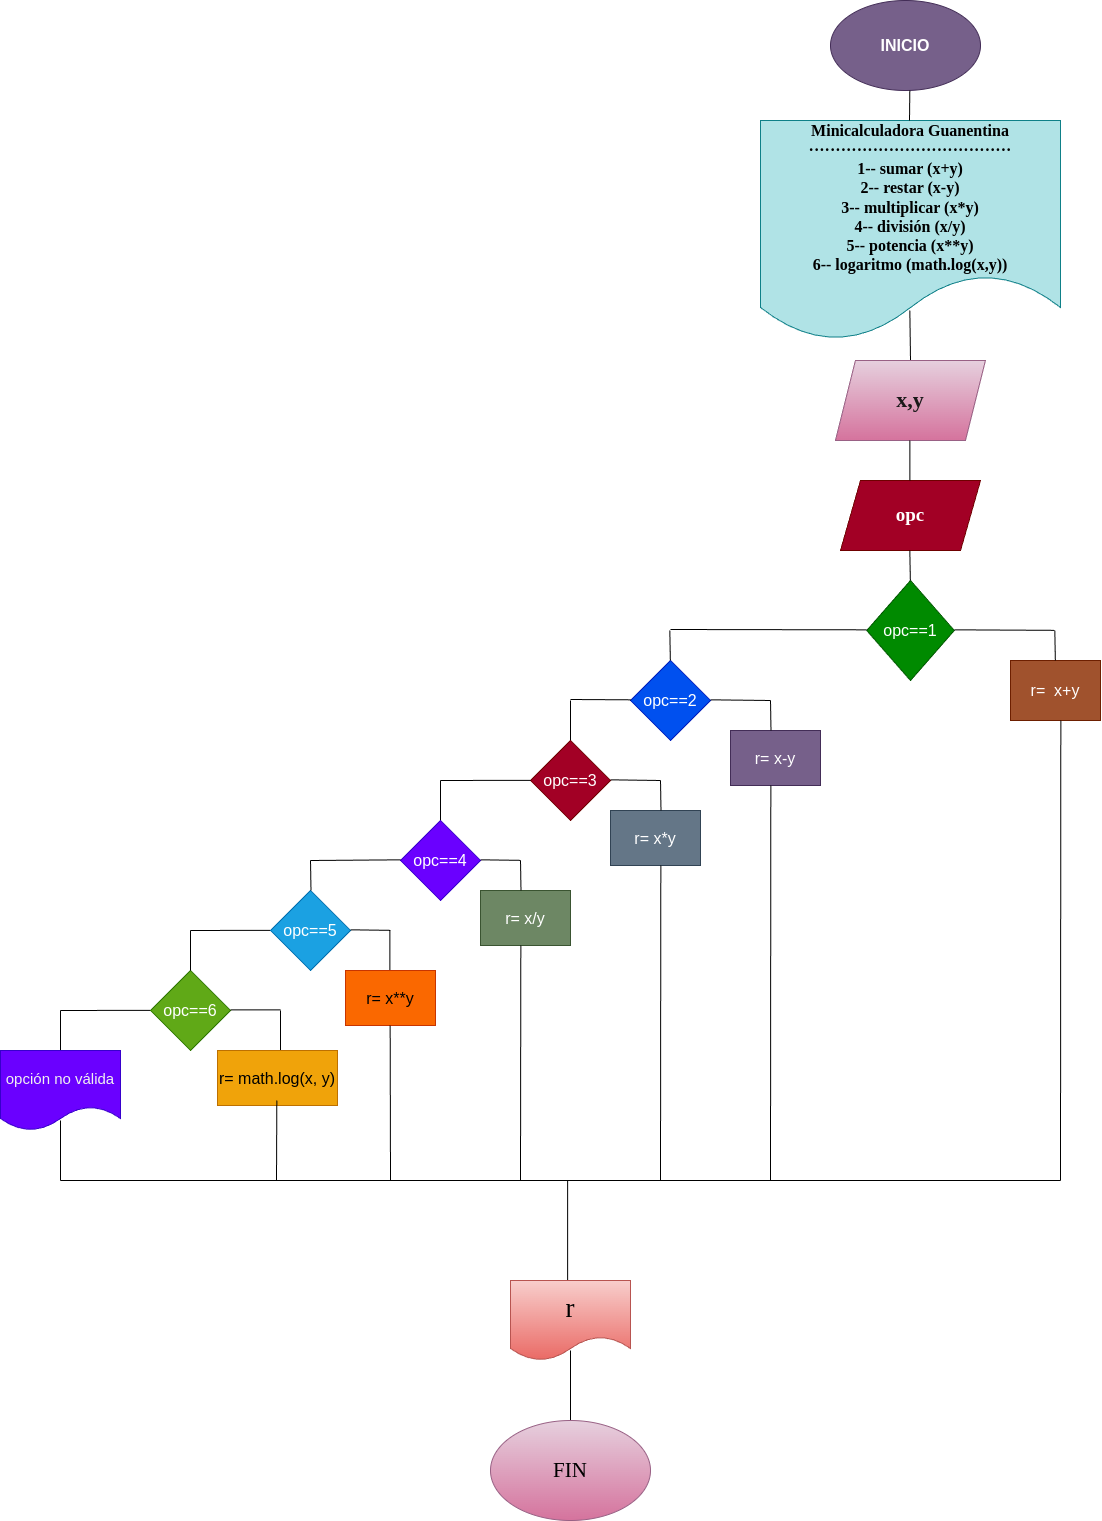

The diagram above was exported from draw.io. Its source (the exported page's mxGraphModel, read from the mxfile embedded in the PNG):
<mxGraphModel dx="1650" dy="324" grid="1" gridSize="10" guides="1" tooltips="1" connect="1" arrows="1" fold="1" page="1" pageScale="1" pageWidth="827" pageHeight="1169" math="0" shadow="0">
  <root>
    <mxCell id="0" />
    <mxCell id="1" parent="0" />
    <mxCell id="2" value="&lt;font style=&quot;font-size: 16px;&quot;&gt;&lt;b&gt;INICIO&lt;/b&gt;&lt;/font&gt;" style="ellipse;whiteSpace=wrap;html=1;fillColor=#76608a;fontColor=#ffffff;strokeColor=#432D57;" parent="1" vertex="1">
      <mxGeometry x="200" y="20" width="150" height="90" as="geometry" />
    </mxCell>
    <mxCell id="3" value="&lt;font color=&quot;#000000&quot; face=&quot;Verdana&quot;&gt;&lt;b&gt;Minicalculadora Guanentina&lt;br&gt;······································&lt;br&gt;1-- sumar (x+y)&lt;br&gt;2-- restar (x-y)&lt;br&gt;3-- multiplicar (x*y)&lt;br&gt;4-- división (x/y)&lt;br&gt;5-- potencia (x**y)&lt;br&gt;6-- logaritmo (math.log(x,y))&lt;/b&gt;&lt;/font&gt;" style="shape=document;whiteSpace=wrap;html=1;boundedLbl=1;fontSize=16;fillColor=#b0e3e6;strokeColor=#0e8088;" parent="1" vertex="1">
      <mxGeometry x="130" y="140" width="300" height="220" as="geometry" />
    </mxCell>
    <mxCell id="6" value="" style="endArrow=none;html=1;fontSize=16;exitX=0.5;exitY=0;exitDx=0;exitDy=0;" parent="1" edge="1" source="7">
      <mxGeometry width="50" height="50" relative="1" as="geometry">
        <mxPoint x="279.33000000000004" y="360" as="sourcePoint" />
        <mxPoint x="279.33000000000004" y="330" as="targetPoint" />
      </mxGeometry>
    </mxCell>
    <mxCell id="7" value="x,y" style="shape=parallelogram;perimeter=parallelogramPerimeter;whiteSpace=wrap;html=1;fixedSize=1;fontSize=22;fontStyle=1;fontFamily=Verdana;fillColor=#e6d0de;gradientColor=#d5739d;strokeColor=#996185;fontColor=#1a1919;" parent="1" vertex="1">
      <mxGeometry x="205" y="380" width="150" height="80" as="geometry" />
    </mxCell>
    <mxCell id="10" value="" style="endArrow=none;html=1;fontSize=16;" parent="1" edge="1" target="3">
      <mxGeometry width="50" height="50" relative="1" as="geometry">
        <mxPoint x="284.33" y="360" as="sourcePoint" />
        <mxPoint x="284.65999999999997" y="330" as="targetPoint" />
      </mxGeometry>
    </mxCell>
    <mxCell id="13" value="" style="endArrow=none;html=1;fontSize=16;" parent="1" edge="1">
      <mxGeometry width="50" height="50" relative="1" as="geometry">
        <mxPoint x="-570" y="1030" as="sourcePoint" />
        <mxPoint x="-470" y="1029.83" as="targetPoint" />
      </mxGeometry>
    </mxCell>
    <mxCell id="16" value="&lt;b&gt;&lt;font face=&quot;Verdana&quot; style=&quot;font-size: 19px;&quot;&gt;opc&lt;/font&gt;&lt;/b&gt;" style="shape=parallelogram;perimeter=parallelogramPerimeter;whiteSpace=wrap;html=1;fixedSize=1;fontSize=16;fillColor=#a20025;fontColor=#ffffff;strokeColor=#6F0000;" parent="1" vertex="1">
      <mxGeometry x="210" y="500" width="140" height="70" as="geometry" />
    </mxCell>
    <mxCell id="17" value="" style="endArrow=none;html=1;fontSize=16;" parent="1" edge="1">
      <mxGeometry width="50" height="50" relative="1" as="geometry">
        <mxPoint x="-350" y="1070" as="sourcePoint" />
        <mxPoint x="-350" y="1030" as="targetPoint" />
      </mxGeometry>
    </mxCell>
    <mxCell id="18" value="opc==1" style="rhombus;whiteSpace=wrap;html=1;fontSize=16;fillColor=#008a00;fontColor=#ffffff;strokeColor=#005700;" parent="1" vertex="1">
      <mxGeometry x="236.25" y="600" width="87.5" height="100" as="geometry" />
    </mxCell>
    <mxCell id="19" value="r=&amp;nbsp; x+y" style="rounded=0;whiteSpace=wrap;html=1;fontSize=16;fillColor=#a0522d;fontColor=#ffffff;strokeColor=#6D1F00;" parent="1" vertex="1">
      <mxGeometry x="380" y="680" width="90" height="60" as="geometry" />
    </mxCell>
    <mxCell id="20" value="" style="endArrow=none;html=1;fontSize=16;" parent="1" edge="1">
      <mxGeometry width="50" height="50" relative="1" as="geometry">
        <mxPoint x="-440" y="950" as="sourcePoint" />
        <mxPoint x="-360" y="949.83" as="targetPoint" />
      </mxGeometry>
    </mxCell>
    <mxCell id="21" value="opc==2" style="rhombus;whiteSpace=wrap;html=1;fontSize=16;fillColor=#0050ef;fontColor=#ffffff;strokeColor=#001DBC;" parent="1" vertex="1">
      <mxGeometry y="680" width="80" height="80" as="geometry" />
    </mxCell>
    <mxCell id="22" value="" style="endArrow=none;html=1;fontSize=16;exitX=0.5;exitY=0;exitDx=0;exitDy=0;" parent="1" edge="1">
      <mxGeometry width="50" height="50" relative="1" as="geometry">
        <mxPoint x="279.83000000000004" y="600" as="sourcePoint" />
        <mxPoint x="279.33000000000004" y="570" as="targetPoint" />
      </mxGeometry>
    </mxCell>
    <mxCell id="23" value="" style="endArrow=none;html=1;fontSize=16;exitX=0.5;exitY=0;exitDx=0;exitDy=0;" parent="1" edge="1">
      <mxGeometry width="50" height="50" relative="1" as="geometry">
        <mxPoint x="279.33" y="500" as="sourcePoint" />
        <mxPoint x="279.33" y="460" as="targetPoint" />
      </mxGeometry>
    </mxCell>
    <mxCell id="24" value="" style="endArrow=none;html=1;fontSize=16;" parent="1" edge="1">
      <mxGeometry width="50" height="50" relative="1" as="geometry">
        <mxPoint x="323.75" y="649.33" as="sourcePoint" />
        <mxPoint x="423.75" y="649.83" as="targetPoint" />
      </mxGeometry>
    </mxCell>
    <mxCell id="25" value="" style="endArrow=none;html=1;fontSize=16;exitX=0.5;exitY=0;exitDx=0;exitDy=0;" parent="1" edge="1">
      <mxGeometry width="50" height="50" relative="1" as="geometry">
        <mxPoint x="424.83" y="680" as="sourcePoint" />
        <mxPoint x="424.33" y="650" as="targetPoint" />
      </mxGeometry>
    </mxCell>
    <mxCell id="26" value="r= x-y" style="rounded=0;whiteSpace=wrap;html=1;fontSize=16;fillColor=#76608a;fontColor=#ffffff;strokeColor=#432D57;" parent="1" vertex="1">
      <mxGeometry x="100" y="750" width="90" height="55" as="geometry" />
    </mxCell>
    <mxCell id="27" value="" style="endArrow=none;html=1;fontSize=16;" parent="1" edge="1">
      <mxGeometry width="50" height="50" relative="1" as="geometry">
        <mxPoint x="-60" y="719" as="sourcePoint" />
        <mxPoint x="0.5" y="719.33" as="targetPoint" />
      </mxGeometry>
    </mxCell>
    <mxCell id="28" value="" style="endArrow=none;html=1;fontSize=16;exitX=0.5;exitY=0;exitDx=0;exitDy=0;" parent="1" edge="1">
      <mxGeometry width="50" height="50" relative="1" as="geometry">
        <mxPoint x="-60" y="760" as="sourcePoint" />
        <mxPoint x="-60" y="720" as="targetPoint" />
      </mxGeometry>
    </mxCell>
    <mxCell id="29" value="opc==3" style="rhombus;whiteSpace=wrap;html=1;fontSize=16;fillColor=#a20025;fontColor=#ffffff;strokeColor=#6F0000;" parent="1" vertex="1">
      <mxGeometry x="-100" y="760" width="80" height="80" as="geometry" />
    </mxCell>
    <mxCell id="30" value="" style="endArrow=none;html=1;fontSize=16;" parent="1" edge="1">
      <mxGeometry width="50" height="50" relative="1" as="geometry">
        <mxPoint x="40" y="649" as="sourcePoint" />
        <mxPoint x="236.25" y="649.33" as="targetPoint" />
      </mxGeometry>
    </mxCell>
    <mxCell id="31" value="" style="endArrow=none;html=1;fontSize=16;" parent="1" edge="1">
      <mxGeometry width="50" height="50" relative="1" as="geometry">
        <mxPoint x="-190" y="840" as="sourcePoint" />
        <mxPoint x="-190" y="800" as="targetPoint" />
      </mxGeometry>
    </mxCell>
    <mxCell id="34" value="r= x*y" style="rounded=0;whiteSpace=wrap;html=1;fontSize=16;fillColor=#647687;fontColor=#ffffff;strokeColor=#314354;" parent="1" vertex="1">
      <mxGeometry x="-20" y="830" width="90" height="55" as="geometry" />
    </mxCell>
    <mxCell id="36" value="" style="endArrow=none;html=1;fontSize=16;exitX=0.5;exitY=0;exitDx=0;exitDy=0;" parent="1" edge="1">
      <mxGeometry width="50" height="50" relative="1" as="geometry">
        <mxPoint x="39.83" y="680" as="sourcePoint" />
        <mxPoint x="39.33" y="650" as="targetPoint" />
      </mxGeometry>
    </mxCell>
    <mxCell id="37" value="opc==4" style="rhombus;whiteSpace=wrap;html=1;fontSize=16;fillColor=#6a00ff;fontColor=#ffffff;strokeColor=#3700CC;" parent="1" vertex="1">
      <mxGeometry x="-230" y="840" width="80" height="80" as="geometry" />
    </mxCell>
    <mxCell id="38" value="" style="endArrow=none;html=1;fontSize=16;" parent="1" edge="1">
      <mxGeometry width="50" height="50" relative="1" as="geometry">
        <mxPoint x="-190" y="800" as="sourcePoint" />
        <mxPoint x="-100" y="799.83" as="targetPoint" />
      </mxGeometry>
    </mxCell>
    <mxCell id="39" value="" style="endArrow=none;html=1;fontSize=16;exitX=0.5;exitY=0;exitDx=0;exitDy=0;" parent="1" edge="1">
      <mxGeometry width="50" height="50" relative="1" as="geometry">
        <mxPoint x="140.50000000000003" y="750" as="sourcePoint" />
        <mxPoint x="140.00000000000003" y="720" as="targetPoint" />
      </mxGeometry>
    </mxCell>
    <mxCell id="40" value="r= x/y" style="rounded=0;whiteSpace=wrap;html=1;fontSize=16;fillColor=#6d8764;fontColor=#ffffff;strokeColor=#3A5431;" parent="1" vertex="1">
      <mxGeometry x="-150" y="910" width="90" height="55" as="geometry" />
    </mxCell>
    <mxCell id="41" value="" style="endArrow=none;html=1;fontSize=16;" parent="1" edge="1">
      <mxGeometry width="50" height="50" relative="1" as="geometry">
        <mxPoint x="80" y="719.33" as="sourcePoint" />
        <mxPoint x="140" y="720" as="targetPoint" />
      </mxGeometry>
    </mxCell>
    <mxCell id="42" value="" style="endArrow=none;html=1;fontSize=16;exitX=0.5;exitY=0;exitDx=0;exitDy=0;" parent="1" edge="1">
      <mxGeometry width="50" height="50" relative="1" as="geometry">
        <mxPoint x="-240.66999999999996" y="990" as="sourcePoint" />
        <mxPoint x="-240.66999999999996" y="950" as="targetPoint" />
      </mxGeometry>
    </mxCell>
    <mxCell id="43" value="opc==5" style="rhombus;whiteSpace=wrap;html=1;fontSize=16;fillColor=#1ba1e2;fontColor=#ffffff;strokeColor=#006EAF;" parent="1" vertex="1">
      <mxGeometry x="-360" y="910" width="80" height="80" as="geometry" />
    </mxCell>
    <mxCell id="45" value="" style="endArrow=none;html=1;fontSize=16;" parent="1" edge="1">
      <mxGeometry width="50" height="50" relative="1" as="geometry">
        <mxPoint x="-280" y="949.3299999999999" as="sourcePoint" />
        <mxPoint x="-240" y="949.8299999999999" as="targetPoint" />
      </mxGeometry>
    </mxCell>
    <mxCell id="46" value="&lt;div style=&quot;text-align: start;&quot;&gt;&lt;span style=&quot;background-color: initial;&quot;&gt;r= x**y&lt;/span&gt;&lt;/div&gt;" style="rounded=0;whiteSpace=wrap;html=1;fontSize=16;fillColor=#fa6800;fontColor=#000000;strokeColor=#C73500;" parent="1" vertex="1">
      <mxGeometry x="-285" y="990" width="90" height="55" as="geometry" />
    </mxCell>
    <mxCell id="47" value="" style="endArrow=none;html=1;fontSize=16;exitX=0.5;exitY=0;exitDx=0;exitDy=0;" parent="1" edge="1">
      <mxGeometry width="50" height="50" relative="1" as="geometry">
        <mxPoint x="-319.5" y="910" as="sourcePoint" />
        <mxPoint x="-320" y="880" as="targetPoint" />
      </mxGeometry>
    </mxCell>
    <mxCell id="48" value="" style="endArrow=none;html=1;fontSize=16;" parent="1" edge="1">
      <mxGeometry width="50" height="50" relative="1" as="geometry">
        <mxPoint x="-150" y="879.3299999999999" as="sourcePoint" />
        <mxPoint x="-110" y="879.8299999999999" as="targetPoint" />
      </mxGeometry>
    </mxCell>
    <mxCell id="49" value="" style="endArrow=none;html=1;fontSize=16;exitX=0.5;exitY=0;exitDx=0;exitDy=0;" parent="1" edge="1">
      <mxGeometry width="50" height="50" relative="1" as="geometry">
        <mxPoint x="30.5" y="830" as="sourcePoint" />
        <mxPoint x="30" y="800" as="targetPoint" />
      </mxGeometry>
    </mxCell>
    <mxCell id="50" value="opc==6" style="rhombus;whiteSpace=wrap;html=1;fontSize=16;fillColor=#60a917;fontColor=#ffffff;strokeColor=#2D7600;" parent="1" vertex="1">
      <mxGeometry x="-480" y="990" width="80" height="80" as="geometry" />
    </mxCell>
    <mxCell id="51" value="" style="endArrow=none;html=1;fontSize=16;" parent="1" edge="1">
      <mxGeometry width="50" height="50" relative="1" as="geometry">
        <mxPoint x="-20" y="799.33" as="sourcePoint" />
        <mxPoint x="30" y="800" as="targetPoint" />
      </mxGeometry>
    </mxCell>
    <mxCell id="52" value="" style="endArrow=none;html=1;fontSize=16;" parent="1" edge="1">
      <mxGeometry width="50" height="50" relative="1" as="geometry">
        <mxPoint x="-440" y="990" as="sourcePoint" />
        <mxPoint x="-440" y="950" as="targetPoint" />
      </mxGeometry>
    </mxCell>
    <mxCell id="53" value="&lt;div style=&quot;text-align: start;&quot;&gt;&lt;span style=&quot;background-color: initial;&quot;&gt;r= math.log(x, y)&lt;/span&gt;&lt;/div&gt;" style="rounded=0;whiteSpace=wrap;html=1;fontSize=16;fillColor=#f0a30a;fontColor=#000000;strokeColor=#BD7000;" parent="1" vertex="1">
      <mxGeometry x="-413" y="1070" width="120" height="55" as="geometry" />
    </mxCell>
    <mxCell id="58" value="" style="endArrow=none;html=1;fontSize=16;" parent="1" edge="1">
      <mxGeometry width="50" height="50" relative="1" as="geometry">
        <mxPoint x="-320" y="880" as="sourcePoint" />
        <mxPoint x="-230" y="879.3299999999999" as="targetPoint" />
      </mxGeometry>
    </mxCell>
    <mxCell id="61" value="" style="endArrow=none;html=1;fontSize=16;exitX=0.5;exitY=0;exitDx=0;exitDy=0;" parent="1" edge="1">
      <mxGeometry width="50" height="50" relative="1" as="geometry">
        <mxPoint x="-109.5" y="910" as="sourcePoint" />
        <mxPoint x="-110" y="880" as="targetPoint" />
      </mxGeometry>
    </mxCell>
    <mxCell id="62" value="" style="endArrow=none;html=1;fontSize=16;" edge="1" parent="1">
      <mxGeometry width="50" height="50" relative="1" as="geometry">
        <mxPoint x="279" y="140" as="sourcePoint" />
        <mxPoint x="279.33" y="110" as="targetPoint" />
      </mxGeometry>
    </mxCell>
    <mxCell id="65" value="" style="endArrow=none;html=1;fontSize=16;" edge="1" parent="1">
      <mxGeometry width="50" height="50" relative="1" as="geometry">
        <mxPoint x="-400" y="1029.33" as="sourcePoint" />
        <mxPoint x="-350" y="1029.33" as="targetPoint" />
      </mxGeometry>
    </mxCell>
    <mxCell id="66" value="" style="endArrow=none;html=1;fontSize=16;" edge="1" parent="1">
      <mxGeometry width="50" height="50" relative="1" as="geometry">
        <mxPoint x="-570" y="1070" as="sourcePoint" />
        <mxPoint x="-570" y="1030" as="targetPoint" />
      </mxGeometry>
    </mxCell>
    <mxCell id="67" value="&lt;span style=&quot;color: rgb(240, 240, 240); font-family: Helvetica;&quot;&gt;&lt;font style=&quot;font-size: 15px;&quot;&gt;opción no válida&lt;/font&gt;&lt;/span&gt;" style="shape=document;whiteSpace=wrap;html=1;boundedLbl=1;fontFamily=Verdana;fontSize=19;fontColor=#ffffff;fillColor=#6a00ff;strokeColor=#3700CC;" vertex="1" parent="1">
      <mxGeometry x="-630" y="1070" width="120" height="80" as="geometry" />
    </mxCell>
    <mxCell id="68" value="" style="endArrow=none;html=1;fontFamily=Verdana;fontSize=15;fontColor=#1a1919;" edge="1" parent="1">
      <mxGeometry width="50" height="50" relative="1" as="geometry">
        <mxPoint x="-570" y="1200" as="sourcePoint" />
        <mxPoint x="-570" y="1140" as="targetPoint" />
      </mxGeometry>
    </mxCell>
    <mxCell id="69" value="" style="endArrow=none;html=1;fontFamily=Verdana;fontSize=15;fontColor=#1a1919;" edge="1" parent="1">
      <mxGeometry width="50" height="50" relative="1" as="geometry">
        <mxPoint x="-570" y="1200" as="sourcePoint" />
        <mxPoint x="430" y="1200" as="targetPoint" />
      </mxGeometry>
    </mxCell>
    <mxCell id="70" value="" style="endArrow=none;html=1;fontFamily=Verdana;fontSize=15;fontColor=#1a1919;" edge="1" parent="1">
      <mxGeometry width="50" height="50" relative="1" as="geometry">
        <mxPoint x="430" y="1200" as="sourcePoint" />
        <mxPoint x="430.33" y="740" as="targetPoint" />
      </mxGeometry>
    </mxCell>
    <mxCell id="71" value="" style="endArrow=none;html=1;fontFamily=Verdana;fontSize=15;fontColor=#1a1919;" edge="1" parent="1">
      <mxGeometry width="50" height="50" relative="1" as="geometry">
        <mxPoint x="140" y="1200" as="sourcePoint" />
        <mxPoint x="140.32999999999993" y="805" as="targetPoint" />
      </mxGeometry>
    </mxCell>
    <mxCell id="72" value="" style="endArrow=none;html=1;fontFamily=Verdana;fontSize=15;fontColor=#1a1919;" edge="1" parent="1">
      <mxGeometry width="50" height="50" relative="1" as="geometry">
        <mxPoint x="30" y="1200" as="sourcePoint" />
        <mxPoint x="30.329999999999927" y="885" as="targetPoint" />
      </mxGeometry>
    </mxCell>
    <mxCell id="73" value="" style="endArrow=none;html=1;fontFamily=Verdana;fontSize=15;fontColor=#1a1919;" edge="1" parent="1">
      <mxGeometry width="50" height="50" relative="1" as="geometry">
        <mxPoint x="-110" y="1200" as="sourcePoint" />
        <mxPoint x="-109.67000000000007" y="965" as="targetPoint" />
      </mxGeometry>
    </mxCell>
    <mxCell id="74" value="" style="endArrow=none;html=1;fontFamily=Verdana;fontSize=15;fontColor=#1a1919;" edge="1" parent="1">
      <mxGeometry width="50" height="50" relative="1" as="geometry">
        <mxPoint x="-240" y="1200" as="sourcePoint" />
        <mxPoint x="-240.34000000000006" y="1045" as="targetPoint" />
      </mxGeometry>
    </mxCell>
    <mxCell id="75" value="" style="endArrow=none;html=1;fontFamily=Verdana;fontSize=15;fontColor=#1a1919;" edge="1" parent="1">
      <mxGeometry width="50" height="50" relative="1" as="geometry">
        <mxPoint x="-354" y="1200" as="sourcePoint" />
        <mxPoint x="-353.67000000000013" y="1120" as="targetPoint" />
      </mxGeometry>
    </mxCell>
    <mxCell id="76" value="" style="endArrow=none;html=1;fontFamily=Verdana;fontSize=15;fontColor=#1a1919;" edge="1" parent="1">
      <mxGeometry width="50" height="50" relative="1" as="geometry">
        <mxPoint x="-62.86" y="1300" as="sourcePoint" />
        <mxPoint x="-62.86" y="1200" as="targetPoint" />
      </mxGeometry>
    </mxCell>
    <mxCell id="78" value="r" style="shape=document;whiteSpace=wrap;html=1;boundedLbl=1;fontFamily=Verdana;fontSize=27;fillColor=#f8cecc;gradientColor=#ea6b66;strokeColor=#b85450;fontColor=#000000;" vertex="1" parent="1">
      <mxGeometry x="-120" y="1300" width="120" height="80" as="geometry" />
    </mxCell>
    <mxCell id="79" value="" style="endArrow=none;html=1;fontFamily=Verdana;fontSize=15;fontColor=#FFFFFF;" edge="1" parent="1">
      <mxGeometry width="50" height="50" relative="1" as="geometry">
        <mxPoint x="-60" y="1440" as="sourcePoint" />
        <mxPoint x="-60" y="1370" as="targetPoint" />
      </mxGeometry>
    </mxCell>
    <mxCell id="80" value="FIN" style="ellipse;whiteSpace=wrap;html=1;fontFamily=Verdana;fontSize=21;fillColor=#e6d0de;gradientColor=#d5739d;strokeColor=#996185;fontColor=#000000;" vertex="1" parent="1">
      <mxGeometry x="-140" y="1440" width="160" height="100" as="geometry" />
    </mxCell>
  </root>
</mxGraphModel>